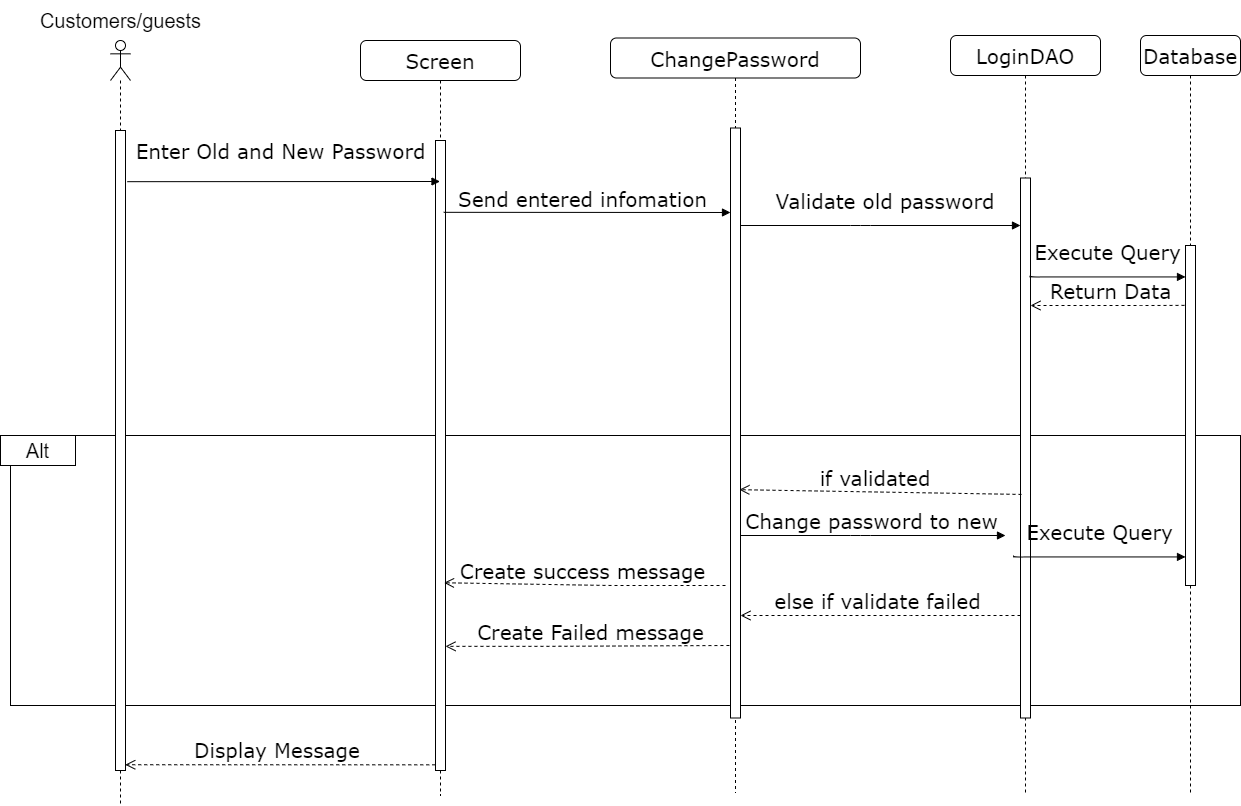

The diagram above was exported from draw.io. Its source (the exported page's mxGraphModel, read from the mxfile embedded in the PNG):
<mxGraphModel dx="2534" dy="699" grid="1" gridSize="10" guides="1" tooltips="1" connect="1" arrows="1" fold="1" page="1" pageScale="1" pageWidth="1100" pageHeight="850" background="none" math="0" shadow="0">
  <root>
    <mxCell id="0" />
    <mxCell id="1" parent="0" />
    <mxCell id="_xT-qRgu9dvWFgxGTndH-15" value="" style="rounded=0;whiteSpace=wrap;html=1;fontSize=20;" parent="1" vertex="1">
      <mxGeometry x="-150" y="480" width="1230" height="270" as="geometry" />
    </mxCell>
    <mxCell id="7baba1c4bc27f4b0-2" value="Screen" style="shape=umlLifeline;perimeter=lifelinePerimeter;whiteSpace=wrap;html=1;container=1;collapsible=0;recursiveResize=0;outlineConnect=0;rounded=1;shadow=0;comic=0;labelBackgroundColor=none;strokeWidth=1;fontFamily=Verdana;fontSize=20;align=center;" parent="1" vertex="1">
      <mxGeometry x="200" y="85" width="160" height="755" as="geometry" />
    </mxCell>
    <mxCell id="7baba1c4bc27f4b0-10" value="" style="html=1;points=[];perimeter=orthogonalPerimeter;rounded=0;shadow=0;comic=0;labelBackgroundColor=none;strokeWidth=1;fontFamily=Verdana;fontSize=20;align=center;" parent="7baba1c4bc27f4b0-2" vertex="1">
      <mxGeometry x="75" y="100" width="10" height="630" as="geometry" />
    </mxCell>
    <mxCell id="7baba1c4bc27f4b0-3" value="ChangePassword" style="shape=umlLifeline;perimeter=lifelinePerimeter;whiteSpace=wrap;html=1;container=1;collapsible=0;recursiveResize=0;outlineConnect=0;rounded=1;shadow=0;comic=0;labelBackgroundColor=none;strokeWidth=1;fontFamily=Verdana;fontSize=20;align=center;" parent="1" vertex="1">
      <mxGeometry x="450" y="82.5" width="250" height="755" as="geometry" />
    </mxCell>
    <mxCell id="7baba1c4bc27f4b0-13" value="" style="html=1;points=[];perimeter=orthogonalPerimeter;rounded=0;shadow=0;comic=0;labelBackgroundColor=none;strokeWidth=1;fontFamily=Verdana;fontSize=20;align=center;" parent="7baba1c4bc27f4b0-3" vertex="1">
      <mxGeometry x="120" y="90" width="10" height="590" as="geometry" />
    </mxCell>
    <mxCell id="7baba1c4bc27f4b0-4" value="LoginDAO" style="shape=umlLifeline;perimeter=lifelinePerimeter;whiteSpace=wrap;html=1;container=1;collapsible=0;recursiveResize=0;outlineConnect=0;rounded=1;shadow=0;comic=0;labelBackgroundColor=none;strokeWidth=1;fontFamily=Verdana;fontSize=20;align=center;" parent="1" vertex="1">
      <mxGeometry x="790" y="80" width="150" height="760" as="geometry" />
    </mxCell>
    <mxCell id="7baba1c4bc27f4b0-16" value="" style="html=1;points=[];perimeter=orthogonalPerimeter;rounded=0;shadow=0;comic=0;labelBackgroundColor=none;strokeWidth=1;fontFamily=Verdana;fontSize=20;align=center;" parent="7baba1c4bc27f4b0-4" vertex="1">
      <mxGeometry x="70" y="142.5" width="10" height="540" as="geometry" />
    </mxCell>
    <mxCell id="_xT-qRgu9dvWFgxGTndH-4" value="Return Data" style="html=1;verticalAlign=bottom;endArrow=open;dashed=1;endSize=8;labelBackgroundColor=none;fontFamily=Verdana;fontSize=20;exitX=0.5;exitY=0.176;exitDx=0;exitDy=0;exitPerimeter=0;" parent="7baba1c4bc27f4b0-4" source="7baba1c4bc27f4b0-19" edge="1">
      <mxGeometry relative="1" as="geometry">
        <mxPoint x="80" y="270" as="targetPoint" />
        <mxPoint x="230" y="270" as="sourcePoint" />
        <Array as="points">
          <mxPoint x="200" y="270" />
        </Array>
      </mxGeometry>
    </mxCell>
    <mxCell id="7baba1c4bc27f4b0-5" value="Database" style="shape=umlLifeline;perimeter=lifelinePerimeter;whiteSpace=wrap;html=1;container=1;collapsible=0;recursiveResize=0;outlineConnect=0;rounded=1;shadow=0;comic=0;labelBackgroundColor=none;strokeWidth=1;fontFamily=Verdana;fontSize=20;align=center;" parent="1" vertex="1">
      <mxGeometry x="980" y="80" width="100" height="760" as="geometry" />
    </mxCell>
    <mxCell id="7baba1c4bc27f4b0-19" value="" style="html=1;points=[];perimeter=orthogonalPerimeter;rounded=0;shadow=0;comic=0;labelBackgroundColor=none;strokeWidth=1;fontFamily=Verdana;fontSize=20;align=center;" parent="7baba1c4bc27f4b0-5" vertex="1">
      <mxGeometry x="45" y="210" width="10" height="340" as="geometry" />
    </mxCell>
    <mxCell id="_xT-qRgu9dvWFgxGTndH-38" value="Execute Query" style="html=1;verticalAlign=bottom;endArrow=block;labelBackgroundColor=none;fontFamily=Verdana;fontSize=20;edgeStyle=elbowEdgeStyle;elbow=vertical;exitX=0.98;exitY=0.18;exitDx=0;exitDy=0;exitPerimeter=0;" parent="7baba1c4bc27f4b0-5" source="7baba1c4bc27f4b0-16" edge="1">
      <mxGeometry x="0.0198" y="10" relative="1" as="geometry">
        <mxPoint x="-100" y="240" as="sourcePoint" />
        <Array as="points">
          <mxPoint x="-25" y="241.44000000000005" />
          <mxPoint x="-80" y="181.44000000000005" />
        </Array>
        <mxPoint x="45" y="241.44000000000005" as="targetPoint" />
        <mxPoint x="-1" as="offset" />
      </mxGeometry>
    </mxCell>
    <mxCell id="7baba1c4bc27f4b0-17" value="Validate old password&amp;nbsp;" style="html=1;verticalAlign=bottom;endArrow=block;labelBackgroundColor=none;fontFamily=Verdana;fontSize=20;edgeStyle=elbowEdgeStyle;elbow=horizontal;" parent="1" source="7baba1c4bc27f4b0-13" target="7baba1c4bc27f4b0-16" edge="1">
      <mxGeometry x="0.0566" y="10" relative="1" as="geometry">
        <mxPoint x="575" y="220" as="sourcePoint" />
        <Array as="points">
          <mxPoint x="700" y="270" />
          <mxPoint x="525" y="220" />
        </Array>
        <mxPoint as="offset" />
      </mxGeometry>
    </mxCell>
    <mxCell id="7baba1c4bc27f4b0-11" value="&lt;p style=&quot;line-height: 120%; font-size: 20px;&quot;&gt;Enter Old and New Password&lt;br style=&quot;font-size: 20px;&quot;&gt;&lt;/p&gt;" style="html=1;verticalAlign=bottom;endArrow=block;labelBackgroundColor=none;fontFamily=Verdana;fontSize=20;edgeStyle=elbowEdgeStyle;elbow=vertical;labelPosition=center;verticalLabelPosition=top;align=center;exitX=0.538;exitY=0.187;exitDx=0;exitDy=0;exitPerimeter=0;" parent="1" target="7baba1c4bc27f4b0-2" edge="1">
      <mxGeometry x="-0.0197" y="-4" relative="1" as="geometry">
        <mxPoint x="-33.16000000000008" y="226.18499999999995" as="sourcePoint" />
        <mxPoint x="250" y="230" as="targetPoint" />
        <Array as="points" />
        <mxPoint as="offset" />
      </mxGeometry>
    </mxCell>
    <mxCell id="_xT-qRgu9dvWFgxGTndH-16" value="Alt" style="rounded=0;whiteSpace=wrap;html=1;fontSize=20;" parent="1" vertex="1">
      <mxGeometry x="-160" y="480" width="75" height="30" as="geometry" />
    </mxCell>
    <mxCell id="_xT-qRgu9dvWFgxGTndH-5" value="if validated&amp;nbsp;" style="html=1;verticalAlign=bottom;endArrow=open;dashed=1;endSize=8;labelBackgroundColor=none;fontFamily=Verdana;fontSize=20;entryX=0.888;entryY=0.613;entryDx=0;entryDy=0;entryPerimeter=0;exitX=0.1;exitY=0.586;exitDx=0;exitDy=0;exitPerimeter=0;" parent="1" source="7baba1c4bc27f4b0-16" target="7baba1c4bc27f4b0-13" edge="1">
      <mxGeometry x="0.0167" relative="1" as="geometry">
        <mxPoint x="640" y="530" as="targetPoint" />
        <mxPoint x="825" y="530" as="sourcePoint" />
        <Array as="points" />
        <mxPoint as="offset" />
      </mxGeometry>
    </mxCell>
    <mxCell id="_xT-qRgu9dvWFgxGTndH-19" value="else if validate failed" style="html=1;verticalAlign=bottom;endArrow=open;dashed=1;endSize=8;labelBackgroundColor=none;fontFamily=Verdana;fontSize=20;" parent="1" source="7baba1c4bc27f4b0-16" target="7baba1c4bc27f4b0-13" edge="1">
      <mxGeometry x="0.0189" relative="1" as="geometry">
        <mxPoint x="580" y="630" as="targetPoint" />
        <mxPoint x="745" y="630" as="sourcePoint" />
        <Array as="points">
          <mxPoint x="740" y="660" />
        </Array>
        <mxPoint as="offset" />
      </mxGeometry>
    </mxCell>
    <mxCell id="_xT-qRgu9dvWFgxGTndH-24" value="Create Failed message" style="html=1;verticalAlign=bottom;endArrow=open;dashed=1;endSize=8;labelBackgroundColor=none;fontFamily=Verdana;fontSize=20;exitX=-0.106;exitY=0.924;exitDx=0;exitDy=0;exitPerimeter=0;" parent="1" target="7baba1c4bc27f4b0-10" edge="1">
      <mxGeometry x="-0.0213" relative="1" as="geometry">
        <mxPoint x="290" y="707" as="targetPoint" />
        <mxPoint x="568.94" y="690.0000000000001" as="sourcePoint" />
        <Array as="points">
          <mxPoint x="390" y="690.84" />
        </Array>
        <mxPoint as="offset" />
      </mxGeometry>
    </mxCell>
    <mxCell id="_xT-qRgu9dvWFgxGTndH-25" value="Display Message&amp;nbsp;" style="html=1;verticalAlign=bottom;endArrow=open;dashed=1;endSize=8;labelBackgroundColor=none;fontFamily=Verdana;fontSize=20;exitX=-0.025;exitY=0.991;exitDx=0;exitDy=0;exitPerimeter=0;entryX=0.975;entryY=0.991;entryDx=0;entryDy=0;entryPerimeter=0;" parent="1" source="7baba1c4bc27f4b0-10" target="7baba1c4bc27f4b0-9" edge="1">
      <mxGeometry relative="1" as="geometry">
        <mxPoint x="140" y="741" as="targetPoint" />
        <mxPoint x="310" y="741" as="sourcePoint" />
        <Array as="points" />
      </mxGeometry>
    </mxCell>
    <mxCell id="7baba1c4bc27f4b0-14" value="Send entered infomation" style="html=1;verticalAlign=bottom;endArrow=block;labelBackgroundColor=none;fontFamily=Verdana;fontSize=20;edgeStyle=elbowEdgeStyle;elbow=vertical;exitX=0.82;exitY=0.114;exitDx=0;exitDy=0;exitPerimeter=0;" parent="1" source="7baba1c4bc27f4b0-10" target="7baba1c4bc27f4b0-13" edge="1">
      <mxGeometry x="-0.034" y="-1" relative="1" as="geometry">
        <mxPoint x="245" y="249.5" as="sourcePoint" />
        <mxPoint x="390" y="250" as="targetPoint" />
        <Array as="points" />
        <mxPoint as="offset" />
      </mxGeometry>
    </mxCell>
    <mxCell id="_xT-qRgu9dvWFgxGTndH-33" value="Change password to new" style="html=1;verticalAlign=bottom;endArrow=block;labelBackgroundColor=none;fontFamily=Verdana;fontSize=20;edgeStyle=elbowEdgeStyle;elbow=horizontal;" parent="1" edge="1">
      <mxGeometry x="-0.0189" relative="1" as="geometry">
        <mxPoint x="580" y="580" as="sourcePoint" />
        <Array as="points">
          <mxPoint x="700" y="580" />
          <mxPoint x="525" y="530" />
        </Array>
        <mxPoint x="845" y="580" as="targetPoint" />
        <mxPoint x="1" as="offset" />
      </mxGeometry>
    </mxCell>
    <mxCell id="_xT-qRgu9dvWFgxGTndH-34" value="Create success message" style="html=1;verticalAlign=bottom;endArrow=open;dashed=1;endSize=8;labelBackgroundColor=none;fontFamily=Verdana;fontSize=20;entryX=0.85;entryY=0.702;entryDx=0;entryDy=0;entryPerimeter=0;" parent="1" target="7baba1c4bc27f4b0-10" edge="1">
      <mxGeometry x="0.0189" relative="1" as="geometry">
        <mxPoint x="290" y="630" as="targetPoint" />
        <mxPoint x="565" y="630" as="sourcePoint" />
        <Array as="points">
          <mxPoint x="450" y="630" />
        </Array>
        <mxPoint as="offset" />
      </mxGeometry>
    </mxCell>
    <mxCell id="_xT-qRgu9dvWFgxGTndH-2" value="Execute Query" style="html=1;verticalAlign=bottom;endArrow=block;labelBackgroundColor=none;fontFamily=Verdana;fontSize=20;edgeStyle=elbowEdgeStyle;elbow=vertical;exitX=0.8;exitY=0.164;exitDx=0;exitDy=0;exitPerimeter=0;" parent="1" edge="1">
      <mxGeometry x="0.0198" y="10" relative="1" as="geometry">
        <mxPoint x="852.9999999999995" y="599.9999999999998" as="sourcePoint" />
        <Array as="points">
          <mxPoint x="955" y="601.44" />
          <mxPoint x="900" y="541.44" />
        </Array>
        <mxPoint x="1025" y="601.44" as="targetPoint" />
        <mxPoint x="-1" as="offset" />
      </mxGeometry>
    </mxCell>
    <mxCell id="DhHsWVxqOYxnoIDRYY4s-2" value="" style="shape=umlLifeline;perimeter=lifelinePerimeter;whiteSpace=wrap;html=1;container=1;dropTarget=0;collapsible=0;recursiveResize=0;outlineConnect=0;portConstraint=eastwest;newEdgeStyle={&quot;edgeStyle&quot;:&quot;elbowEdgeStyle&quot;,&quot;elbow&quot;:&quot;vertical&quot;,&quot;curved&quot;:0,&quot;rounded&quot;:0};participant=umlActor;" parent="1" vertex="1">
      <mxGeometry x="-50" y="85" width="20" height="765" as="geometry" />
    </mxCell>
    <mxCell id="7baba1c4bc27f4b0-9" value="" style="html=1;points=[];perimeter=orthogonalPerimeter;rounded=0;shadow=0;comic=0;labelBackgroundColor=none;strokeWidth=1;fontFamily=Verdana;fontSize=20;align=center;" parent="1" vertex="1">
      <mxGeometry x="-45" y="175" width="10" height="640" as="geometry" />
    </mxCell>
    <mxCell id="VcP9KKJgaKzSdXdzGKfo-1" value="&lt;font style=&quot;font-size: 20px;&quot;&gt;Customers/guests&lt;/font&gt;" style="text;html=1;align=center;verticalAlign=middle;resizable=0;points=[];autosize=1;strokeColor=none;fillColor=none;" vertex="1" parent="1">
      <mxGeometry x="-130" y="45" width="180" height="40" as="geometry" />
    </mxCell>
  </root>
</mxGraphModel>